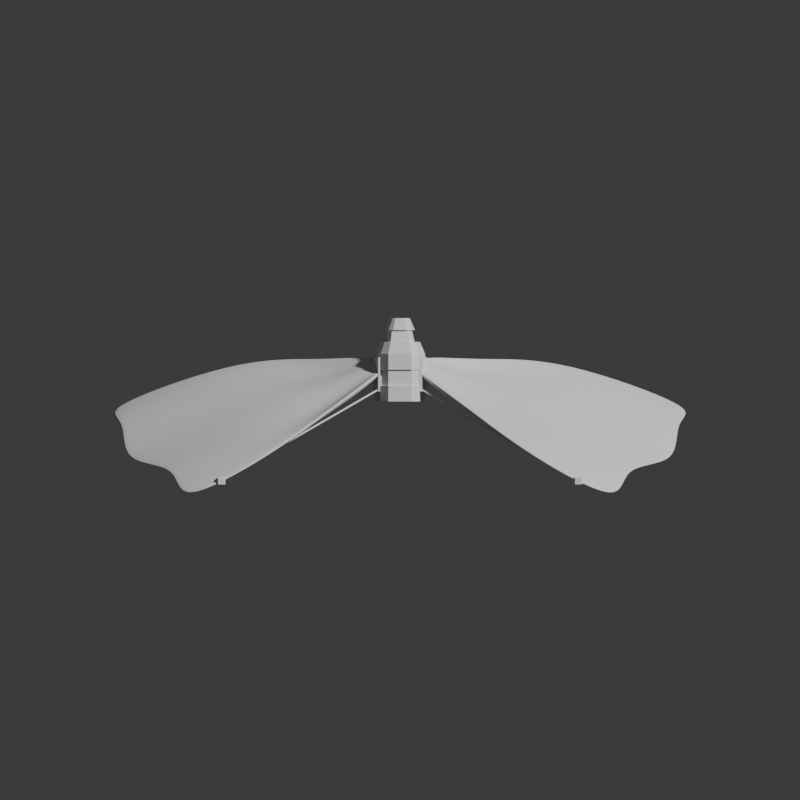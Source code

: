 # Source: solar_sailor_concept.blend  (saved by Blender 4.0.36; exported with 4.5.12 LTS)
import bpy
from mathutils import Matrix  # noqa: F401  (used for matrix-valued properties, if any)

bpy.ops.wm.read_factory_settings(use_empty=True)
scene = bpy.context.scene
scene.name = 'Scene'

# ---- collections
col_collection = bpy.data.collections.new('Collection'); scene.collection.children.link(col_collection)

# ---- world
world_world = bpy.data.worlds.new('World'); scene.world = world_world
world_world.use_nodes = True; world_world.node_tree.nodes.clear()
_N = world_world.node_tree.nodes; _L = world_world.node_tree.links
n0 = _N.new('ShaderNodeOutputWorld'); n0.name = 'World Output'; n0.location = (300, 300)
n1 = _N.new('ShaderNodeBackground'); n1.name = 'Background'; n1.location = (10, 300)
n1.inputs[0].default_value = (0.05088, 0.05088, 0.05088, 1.0)
_L.new(n1.outputs[0], n0.inputs[0])
n0.is_active_output = True
world_world.color = (0.05088, 0.05088, 0.05088)
world_world.use_sun_shadow = False
world_world.sun_shadow_jitter_overblur = 0.0

# ---- cameras
cam_camera_001 = bpy.data.cameras.new('Camera.001')
cam_camera_001.type = 'ORTHO'
cam_camera_001.ortho_scale = 12.0

# ---- meshes
me_cube_001 = bpy.data.meshes.new('Cube.001')
me_cube_001.from_pydata([(0.5721, -1.263, -0.7487), (-0.1616, -1.016, 0.7619), (0.6044, -0.2898, -0.2205), (0.3872, -0.2168, 0.2266), (0.6452, -1.287, -0.7092), (-0.08853, -1.041, 0.8014), (0.6905, -0.3187, -0.174), (0.4733, -0.2457, 0.2732), (0.2053, -1.139, 0.006589), (0.4958, -0.2533, 0.003068), (0.5819, -0.2822, 0.0496), (0.2783, -1.164, 0.04608), (0.6064, -2.39, -1.513), (-0.8699, -1.894, 1.526), (0.6794, -2.415, -1.474), (-0.7968, -1.919, 1.566), (-0.1318, -2.142, 0.006589), (-0.05871, -2.167, 0.04608), (-0.2023, -4.642, -1.847), (-1.704, -3.437, 1.681), (-0.1672, -4.654, -1.828), (-1.669, -3.448, 1.7), (-1.038, -4.292, -0.08285), (-1.003, -4.304, -0.06387), (-0.1979, -0.9045, 0.3342), (0.4415, -0.235, 0.1149), (0.5276, -0.2639, 0.1614), (-0.1118, -0.9334, 0.3808), (-0.6032, -2.084, 0.8984), (-0.5171, -2.113, 0.9449), (-0.9894, -3.339, 0.8989), (-0.9543, -3.35, 0.9178), (0.5501, -0.2715, -0.1087), (0.6362, -0.3004, -0.06219), (0.3205, -1.079, -0.5092), (0.2344, -1.05, -0.5557), (0.3526, -2.405, -0.8457), (0.2665, -2.376, -0.8922), (-0.2793, -4.18, -0.8462), (-0.3144, -4.168, -0.8652)], [], [(24, 1, 3, 25), (25, 3, 7, 26), (26, 7, 5, 27), (24, 8, 16, 28), (2, 6, 4, 0), (7, 3, 1, 5), (35, 0, 12, 37), (33, 10, 11, 34), (32, 9, 10, 33), (35, 8, 9, 32), (15, 13, 19, 21), (29, 15, 21, 31), (0, 4, 14, 12), (27, 5, 15, 29), (5, 1, 13, 15), (34, 11, 17, 36), (31, 21, 19, 30), (38, 23, 22, 39), (36, 17, 23, 38), (37, 12, 18, 39), (12, 14, 20, 18), (28, 16, 22, 30), (13, 28, 30, 19), (23, 31, 30, 22), (11, 27, 29, 17), (17, 29, 31, 23), (1, 24, 28, 13), (10, 26, 27, 11), (9, 25, 26, 10), (8, 24, 25, 9), (16, 37, 39, 22), (14, 36, 38, 20), (20, 38, 39, 18), (4, 34, 36, 14), (0, 35, 32, 2), (2, 32, 33, 6), (6, 33, 34, 4), (8, 35, 37, 16)])
me_cube_001.polygons.foreach_set('use_smooth', [True] * 38)
_uv = me_cube_001.uv_layers.new(name='UVMap')
_uv.uv.foreach_set('vector', [0.5625, 0.0, 0.625, 0.0, 0.625, 0.25, 0.5625, 0.25, 0.5625, 0.25, 0.625, 0.25, 0.625, 0.5, 0.5625, 0.5, 0.5625, 0.5, 0.625, 0.5, 0.625, 0.75, 0.5625, 0.75, 0.5625, 0.0, 0.5, 0.0, 0.5, 0.0, 0.5625, 0.0, 0.125, 0.5, 0.375, 0.5, 0.375, 0.75, 0.125, 0.75, 0.625, 0.5, 0.875, 0.5, 0.875, 0.75, 0.625, 0.75, 0.4375, 0.0, 0.375, 0.0, 0.375, 0.0, 0.4375, 0.0, 0.4375, 0.5, 0.5, 0.5, 0.5, 0.75, 0.4375, 0.75, 0.4375, 0.25, 0.5, 0.25, 0.5, 0.5, 0.4375, 0.5, 0.4375, 0.0, 0.5, 0.0, 0.5, 0.25, 0.4375, 0.25, 0.625, 0.75, 0.875, 0.75, 0.875, 0.75, 0.625, 0.75, 0.5625, 0.75, 0.625, 0.75, 0.625, 0.75, 0.5625, 0.75, 0.125, 0.75, 0.375, 0.75, 0.375, 0.75, 0.125, 0.75, 0.5625, 0.75, 0.625, 0.75, 0.625, 0.75, 0.5625, 0.75, 0.625, 0.75, 0.875, 0.75, 0.875, 0.75, 0.625, 0.75, 0.4375, 0.75, 0.5, 0.75, 0.5, 0.75, 0.4375, 0.75, 0.5625, 0.75, 0.625, 0.75, 0.625, 1.0, 0.5625, 1.0, 0.4375, 0.75, 0.5, 0.75, 0.5, 1.0, 0.4375, 1.0, 0.4375, 0.75, 0.5, 0.75, 0.5, 0.75, 0.4375, 0.75, 0.4375, 0.0, 0.375, 0.0, 0.375, 0.0, 0.4375, 0.0, 0.125, 0.75, 0.375, 0.75, 0.375, 0.75, 0.125, 0.75, 0.5625, 0.0, 0.5, 0.0, 0.5, 0.0, 0.5625, 0.0, 0.625, 0.0, 0.5625, 0.0, 0.5625, 0.0, 0.625, 0.0, 0.5, 0.75, 0.5625, 0.75, 0.5625, 1.0, 0.5, 1.0, 0.5, 0.75, 0.5625, 0.75, 0.5625, 0.75, 0.5, 0.75, 0.5, 0.75, 0.5625, 0.75, 0.5625, 0.75, 0.5, 0.75, 0.625, 0.0, 0.5625, 0.0, 0.5625, 0.0, 0.625, 0.0, 0.5, 0.5, 0.5625, 0.5, 0.5625, 0.75, 0.5, 0.75, 0.5, 0.25, 0.5625, 0.25, 0.5625, 0.5, 0.5, 0.5, 0.5, 0.0, 0.5625, 0.0, 0.5625, 0.25, 0.5, 0.25, 0.5, 0.0, 0.4375, 0.0, 0.4375, 0.0, 0.5, 0.0, 0.375, 0.75, 0.4375, 0.75, 0.4375, 0.75, 0.375, 0.75, 0.375, 0.75, 0.4375, 0.75, 0.4375, 1.0, 0.375, 1.0, 0.375, 0.75, 0.4375, 0.75, 0.4375, 0.75, 0.375, 0.75, 0.375, 0.0, 0.4375, 0.0, 0.4375, 0.25, 0.375, 0.25, 0.375, 0.25, 0.4375, 0.25, 0.4375, 0.5, 0.375, 0.5, 0.375, 0.5, 0.4375, 0.5, 0.4375, 0.75, 0.375, 0.75, 0.5, 0.0, 0.4375, 0.0, 0.4375, 0.0, 0.5, 0.0])
me_cube_001.update()
me_cube_003 = bpy.data.meshes.new('Cube.003')
me_cube_003.from_pydata([(-0.02293, -0.3763, -0.288), (-0.02293, -0.2898, 0.2931), (0.692, -0.3763, -0.288), (0.692, -0.2898, 0.2931), (-0.02293, 0.0, -0.44), (-0.02293, 0.0, 0.4069), (0.692, 0.0, -0.44), (0.692, 0.0, 0.4069), (-0.02293, -0.1614, -0.44), (0.692, -0.1742, 0.4069), (-0.02293, -0.1742, 0.4069), (0.692, -0.1614, -0.44), (1.228, -0.06806, 0.159), (1.228, -0.1132, 0.1145), (1.228, -0.1471, -0.1126), (1.228, -0.06308, -0.1719), (1.228, 0.0, -0.1719), (1.228, 0.0, 0.159), (0.2154, -0.3763, -0.288), (0.4537, -0.3763, -0.288), (0.4537, -0.2898, 0.2931), (0.2154, -0.2898, 0.2931), (0.2154, 0.0, 0.4069), (0.4537, 0.0, 0.4069), (0.4537, 0.0, -0.44), (0.2154, 0.0, -0.44), (0.2154, -0.1742, 0.4069), (0.4537, -0.1742, 0.4069), (0.4537, -0.1614, -0.44), (0.2154, -0.1614, -0.44), (0.2154, -0.3638, -0.2682), (0.4537, -0.3638, -0.2682), (0.4537, -0.2834, 0.2716), (0.2154, -0.2834, 0.2716), (0.2154, 0.0, 0.3773), (0.4537, 0.0, 0.3773), (0.4537, 0.0, -0.4093), (0.2154, 0.0, -0.4093), (0.2154, -0.176, 0.3773), (0.4537, -0.176, 0.3773), (0.4537, -0.1642, -0.4093), (0.2154, -0.1642, -0.4093), (0.8705, -0.1388, 0.3242), (1.049, -0.1034, 0.2416), (1.049, 0.0, 0.2416), (0.8705, 0.0, 0.3242), (0.8705, -0.2309, 0.2336), (1.049, -0.1721, 0.1741), (0.8705, 0.0, -0.3506), (1.049, 0.0, -0.2613), (1.049, -0.09586, -0.2613), (0.8705, -0.1286, -0.3506), (0.8705, -0.2999, -0.2295), (1.049, -0.2235, -0.171), (0.8705, -0.139, 0.2742), (1.049, -0.1215, 0.2041), (1.049, 0.0, 0.2041), (0.8705, 0.0, 0.2742), (0.8705, -0.1847, 0.1973), (1.049, -0.1555, 0.1468), (0.8705, 0.0, -0.2984), (1.049, 0.0, -0.2226), (1.049, -0.1178, -0.2226), (0.8705, -0.134, -0.2984), (0.8705, -0.2189, -0.1957), (1.049, -0.181, -0.1461)], [], [(43, 47, 13, 12), (18, 21, 1, 0), (28, 11, 2, 19), (26, 10, 1, 21), (8, 10, 5, 4), (0, 1, 10, 8), (22, 5, 10, 26), (24, 6, 11, 28), (44, 43, 12, 17), (15, 12, 13, 14), (16, 17, 12, 15), (50, 49, 16, 15), (47, 53, 14, 13), (53, 50, 15, 14), (4, 25, 29, 8), (22, 26, 38, 34), (7, 23, 27, 9), (18, 29, 41, 30), (9, 27, 20, 3), (21, 18, 30, 33), (8, 29, 18, 0), (27, 23, 35, 39), (2, 3, 20, 19), (26, 21, 33, 38), (37, 36, 40, 41), (35, 34, 38, 39), (39, 38, 33, 32), (41, 40, 31, 30), (31, 32, 33, 30), (29, 25, 37, 41), (28, 19, 31, 40), (20, 27, 39, 32), (24, 28, 40, 36), (19, 20, 32, 31), (2, 11, 51, 52), (50, 53, 65, 62), (3, 2, 52, 46), (51, 48, 60, 63), (11, 6, 48, 51), (43, 44, 56, 55), (7, 9, 42, 45), (52, 51, 63, 64), (9, 3, 46, 42), (53, 47, 59, 65), (64, 63, 62, 65), (58, 64, 65, 59), (63, 60, 61, 62), (57, 54, 55, 56), (54, 58, 59, 55), (42, 46, 58, 54), (49, 50, 62, 61), (46, 52, 64, 58), (47, 43, 55, 59), (45, 42, 54, 57)])
_uv = me_cube_003.uv_layers.new(name='UVMap')
_uv.uv.foreach_set('vector', [0.625, 0.6875, 0.625, 0.75, 0.625, 0.75, 0.625, 0.6875, 0.375, 0.9167, 0.625, 0.9167, 0.625, 1.0, 0.375, 1.0, 0.2917, 0.6875, 0.375, 0.6875, 0.375, 0.75, 0.2917, 0.75, 0.7917, 0.6875, 0.875, 0.6875, 0.875, 0.75, 0.7917, 0.75, 0.375, 0.0625, 0.625, 0.0625, 0.625, 0.125, 0.375, 0.125, 0.375, 0.0, 0.625, 0.0, 0.625, 0.0625, 0.375, 0.0625, 0.7917, 0.625, 0.875, 0.625, 0.875, 0.6875, 0.7917, 0.6875, 0.2917, 0.625, 0.375, 0.625, 0.375, 0.6875, 0.2917, 0.6875, 0.625, 0.625, 0.625, 0.6875, 0.625, 0.6875, 0.625, 0.625, 0.375, 0.6875, 0.625, 0.6875, 0.625, 0.75, 0.375, 0.75, 0.375, 0.625, 0.625, 0.625, 0.625, 0.6875, 0.375, 0.6875, 0.375, 0.6875, 0.375, 0.625, 0.375, 0.625, 0.375, 0.6875, 0.625, 0.75, 0.375, 0.75, 0.375, 0.75, 0.625, 0.75, 0.375, 0.75, 0.375, 0.6875, 0.375, 0.6875, 0.375, 0.75, 0.125, 0.625, 0.2083, 0.625, 0.2083, 0.6875, 0.125, 0.6875, 0.7917, 0.625, 0.7917, 0.6875, 0.7917, 0.6875, 0.7917, 0.625, 0.625, 0.625, 0.7083, 0.625, 0.7083, 0.6875, 0.625, 0.6875, 0.2083, 0.75, 0.2083, 0.6875, 0.2083, 0.6875, 0.2083, 0.75, 0.625, 0.6875, 0.7083, 0.6875, 0.7083, 0.75, 0.625, 0.75, 0.625, 0.9167, 0.375, 0.9167, 0.375, 0.9167, 0.625, 0.9167, 0.125, 0.6875, 0.2083, 0.6875, 0.2083, 0.75, 0.125, 0.75, 0.7083, 0.6875, 0.7083, 0.625, 0.7083, 0.625, 0.7083, 0.6875, 0.375, 0.75, 0.625, 0.75, 0.625, 0.8333, 0.375, 0.8333, 0.7917, 0.6875, 0.7917, 0.75, 0.7917, 0.75, 0.7917, 0.6875, 0.2083, 0.625, 0.2917, 0.625, 0.2917, 0.6875, 0.2083, 0.6875, 0.7083, 0.625, 0.7917, 0.625, 0.7917, 0.6875, 0.7083, 0.6875, 0.7083, 0.6875, 0.7917, 0.6875, 0.7917, 0.75, 0.7083, 0.75, 0.2083, 0.6875, 0.2917, 0.6875, 0.2917, 0.75, 0.2083, 0.75, 0.375, 0.8333, 0.625, 0.8333, 0.625, 0.9167, 0.375, 0.9167, 0.2083, 0.6875, 0.2083, 0.625, 0.2083, 0.625, 0.2083, 0.6875, 0.2917, 0.6875, 0.2917, 0.75, 0.2917, 0.75, 0.2917, 0.6875, 0.7083, 0.75, 0.7083, 0.6875, 0.7083, 0.6875, 0.7083, 0.75, 0.2917, 0.625, 0.2917, 0.6875, 0.2917, 0.6875, 0.2917, 0.625, 0.375, 0.8333, 0.625, 0.8333, 0.625, 0.8333, 0.375, 0.8333, 0.375, 0.75, 0.375, 0.6875, 0.375, 0.6875, 0.375, 0.75, 0.375, 0.6875, 0.375, 0.75, 0.375, 0.75, 0.375, 0.6875, 0.625, 0.75, 0.375, 0.75, 0.375, 0.75, 0.625, 0.75, 0.375, 0.6875, 0.375, 0.625, 0.375, 0.625, 0.375, 0.6875, 0.375, 0.6875, 0.375, 0.625, 0.375, 0.625, 0.375, 0.6875, 0.625, 0.6875, 0.625, 0.625, 0.625, 0.625, 0.625, 0.6875, 0.625, 0.625, 0.625, 0.6875, 0.625, 0.6875, 0.625, 0.625, 0.375, 0.75, 0.375, 0.6875, 0.375, 0.6875, 0.375, 0.75, 0.625, 0.6875, 0.625, 0.75, 0.625, 0.75, 0.625, 0.6875, 0.375, 0.75, 0.625, 0.75, 0.625, 0.75, 0.375, 0.75, 0.375, 0.75, 0.375, 0.6875, 0.375, 0.6875, 0.375, 0.75, 0.625, 0.75, 0.375, 0.75, 0.375, 0.75, 0.625, 0.75, 0.375, 0.6875, 0.375, 0.625, 0.375, 0.625, 0.375, 0.6875, 0.625, 0.625, 0.625, 0.6875, 0.625, 0.6875, 0.625, 0.625, 0.625, 0.6875, 0.625, 0.75, 0.625, 0.75, 0.625, 0.6875, 0.625, 0.6875, 0.625, 0.75, 0.625, 0.75, 0.625, 0.6875, 0.375, 0.625, 0.375, 0.6875, 0.375, 0.6875, 0.375, 0.625, 0.625, 0.75, 0.375, 0.75, 0.375, 0.75, 0.625, 0.75, 0.625, 0.75, 0.625, 0.6875, 0.625, 0.6875, 0.625, 0.75, 0.625, 0.625, 0.625, 0.6875, 0.625, 0.6875, 0.625, 0.625])
me_cube_003.update()
me_cube_004 = bpy.data.meshes.new('Cube.004')
me_cube_004.from_pydata([(0.1224, -0.4049, -0.2677), (0.1224, -0.3294, 0.2885), (0.1224, -0.3376, -0.2783), (0.1224, -0.262, 0.2778), (0.6441, -0.4049, -0.2677), (0.6441, -0.3294, 0.2885), (0.6441, -0.3376, -0.2783), (0.6441, -0.262, 0.2778)], [], [(0, 1, 3, 2), (2, 3, 7, 6), (6, 7, 5, 4), (4, 5, 1, 0), (2, 6, 4, 0), (7, 3, 1, 5)])
_uv = me_cube_004.uv_layers.new(name='UVMap')
_uv.uv.foreach_set('vector', [0.375, 0.0, 0.625, 0.0, 0.625, 0.25, 0.375, 0.25, 0.375, 0.25, 0.625, 0.25, 0.625, 0.5, 0.375, 0.5, 0.375, 0.5, 0.625, 0.5, 0.625, 0.75, 0.375, 0.75, 0.375, 0.75, 0.625, 0.75, 0.625, 1.0, 0.375, 1.0, 0.125, 0.5, 0.375, 0.5, 0.375, 0.75, 0.125, 0.75, 0.625, 0.5, 0.875, 0.5, 0.875, 0.75, 0.625, 0.75])
me_cube_004.update()
me_cylinder = bpy.data.meshes.new('Cylinder')
me_cylinder.from_pydata([(-1.222, -2.696, 1.563), (0.1609, -0.3041, 0.252), (-1.22, -2.696, 1.563), (0.1634, -0.3044, 0.252), (-1.217, -2.697, 1.563), (0.1659, -0.3051, 0.252), (-1.215, -2.698, 1.563), (0.1681, -0.3063, 0.252), (-1.213, -2.7, 1.563), (0.1701, -0.3079, 0.252), (-1.212, -2.702, 1.563), (0.1717, -0.3099, 0.252), (-1.21, -2.704, 1.563), (0.1729, -0.3121, 0.252), (-1.21, -2.707, 1.563), (0.1736, -0.3145, 0.252), (-1.209, -2.709, 1.563), (0.1739, -0.3171, 0.252), (-1.21, -2.712, 1.563), (0.1736, -0.3196, 0.252), (-1.21, -2.714, 1.563), (0.1729, -0.322, 0.252), (-1.212, -2.716, 1.563), (0.1717, -0.3243, 0.252), (-1.213, -2.718, 1.563), (0.1701, -0.3262, 0.252), (-1.215, -2.72, 1.563), (0.1681, -0.3278, 0.252), (-1.217, -2.721, 1.563), (0.1659, -0.329, 0.252), (-1.22, -2.722, 1.563), (0.1634, -0.3298, 0.252), (-1.222, -2.722, 1.563), (0.1609, -0.33, 0.252), (-1.225, -2.722, 1.563), (0.1584, -0.3298, 0.252), (-1.227, -2.721, 1.563), (0.156, -0.329, 0.252), (-1.23, -2.72, 1.563), (0.1537, -0.3278, 0.252), (-1.231, -2.718, 1.563), (0.1518, -0.3262, 0.252), (-1.233, -2.716, 1.563), (0.1501, -0.3243, 0.252), (-1.234, -2.714, 1.563), (0.1489, -0.322, 0.252), (-1.235, -2.712, 1.563), (0.1482, -0.3196, 0.252), (-1.235, -2.709, 1.563), (0.148, -0.3171, 0.252), (-1.235, -2.707, 1.563), (0.1482, -0.3145, 0.252), (-1.234, -2.704, 1.563), (0.1489, -0.3121, 0.252), (-1.233, -2.702, 1.563), (0.1501, -0.3099, 0.252), (-1.231, -2.7, 1.563), (0.1518, -0.3079, 0.252), (-1.23, -2.698, 1.563), (0.1537, -0.3063, 0.252), (-1.227, -2.697, 1.563), (0.156, -0.3051, 0.252), (-1.225, -2.696, 1.563), (0.1584, -0.3044, 0.252)], [], [(0, 1, 3, 2), (2, 3, 5, 4), (4, 5, 7, 6), (6, 7, 9, 8), (8, 9, 11, 10), (10, 11, 13, 12), (12, 13, 15, 14), (14, 15, 17, 16), (16, 17, 19, 18), (18, 19, 21, 20), (20, 21, 23, 22), (22, 23, 25, 24), (24, 25, 27, 26), (26, 27, 29, 28), (28, 29, 31, 30), (30, 31, 33, 32), (32, 33, 35, 34), (34, 35, 37, 36), (36, 37, 39, 38), (38, 39, 41, 40), (40, 41, 43, 42), (42, 43, 45, 44), (44, 45, 47, 46), (46, 47, 49, 48), (48, 49, 51, 50), (50, 51, 53, 52), (52, 53, 55, 54), (54, 55, 57, 56), (56, 57, 59, 58), (58, 59, 61, 60), (3, 1, 63, 61, 59, 57, 55, 53, 51, 49, 47, 45, 43, 41, 39, 37, 35, 33, 31, 29, 27, 25, 23, 21, 19, 17, 15, 13, 11, 9, 7, 5), (60, 61, 63, 62), (62, 63, 1, 0), (0, 2, 4, 6, 8, 10, 12, 14, 16, 18, 20, 22, 24, 26, 28, 30, 32, 34, 36, 38, 40, 42, 44, 46, 48, 50, 52, 54, 56, 58, 60, 62)])
_uv = me_cylinder.uv_layers.new(name='UVMap')
_uv.uv.foreach_set('vector', [1.0, 0.5, 1.0, 1.0, 0.9688, 1.0, 0.9688, 0.5, 0.9688, 0.5, 0.9688, 1.0, 0.9375, 1.0, 0.9375, 0.5, 0.9375, 0.5, 0.9375, 1.0, 0.9062, 1.0, 0.9062, 0.5, 0.9062, 0.5, 0.9062, 1.0, 0.875, 1.0, 0.875, 0.5, 0.875, 0.5, 0.875, 1.0, 0.8438, 1.0, 0.8438, 0.5, 0.8438, 0.5, 0.8438, 1.0, 0.8125, 1.0, 0.8125, 0.5, 0.8125, 0.5, 0.8125, 1.0, 0.7812, 1.0, 0.7812, 0.5, 0.7812, 0.5, 0.7812, 1.0, 0.75, 1.0, 0.75, 0.5, 0.75, 0.5, 0.75, 1.0, 0.7188, 1.0, 0.7188, 0.5, 0.7188, 0.5, 0.7188, 1.0, 0.6875, 1.0, 0.6875, 0.5, 0.6875, 0.5, 0.6875, 1.0, 0.6562, 1.0, 0.6562, 0.5, 0.6562, 0.5, 0.6562, 1.0, 0.625, 1.0, 0.625, 0.5, 0.625, 0.5, 0.625, 1.0, 0.5938, 1.0, 0.5938, 0.5, 0.5938, 0.5, 0.5938, 1.0, 0.5625, 1.0, 0.5625, 0.5, 0.5625, 0.5, 0.5625, 1.0, 0.5312, 1.0, 0.5312, 0.5, 0.5312, 0.5, 0.5312, 1.0, 0.5, 1.0, 0.5, 0.5, 0.5, 0.5, 0.5, 1.0, 0.4688, 1.0, 0.4688, 0.5, 0.4688, 0.5, 0.4688, 1.0, 0.4375, 1.0, 0.4375, 0.5, 0.4375, 0.5, 0.4375, 1.0, 0.4062, 1.0, 0.4062, 0.5, 0.4062, 0.5, 0.4062, 1.0, 0.375, 1.0, 0.375, 0.5, 0.375, 0.5, 0.375, 1.0, 0.3438, 1.0, 0.3438, 0.5, 0.3438, 0.5, 0.3438, 1.0, 0.3125, 1.0, 0.3125, 0.5, 0.3125, 0.5, 0.3125, 1.0, 0.2812, 1.0, 0.2812, 0.5, 0.2812, 0.5, 0.2812, 1.0, 0.25, 1.0, 0.25, 0.5, 0.25, 0.5, 0.25, 1.0, 0.2188, 1.0, 0.2188, 0.5, 0.2188, 0.5, 0.2188, 1.0, 0.1875, 1.0, 0.1875, 0.5, 0.1875, 0.5, 0.1875, 1.0, 0.1562, 1.0, 0.1562, 0.5, 0.1562, 0.5, 0.1562, 1.0, 0.125, 1.0, 0.125, 0.5, 0.125, 0.5, 0.125, 1.0, 0.09375, 1.0, 0.09375, 0.5, 0.09375, 0.5, 0.09375, 1.0, 0.0625, 1.0, 0.0625, 0.5, 0.2968, 0.4854, 0.25, 0.49, 0.2032, 0.4854, 0.1582, 0.4717, 0.1167, 0.4496, 0.08029, 0.4197, 0.05045, 0.3833, 0.02827, 0.3418, 0.01461, 0.2968, 0.01, 0.25, 0.01461, 0.2032, 0.02827, 0.1582, 0.05045, 0.1167, 0.08029, 0.08029, 0.1167, 0.05045, 0.1582, 0.02827, 0.2032, 0.01461, 0.25, 0.01, 0.2968, 0.01461, 0.3418, 0.02827, 0.3833, 0.05045, 0.4197, 0.08029, 0.4496, 0.1167, 0.4717, 0.1582, 0.4854, 0.2032, 0.49, 0.25, 0.4854, 0.2968, 0.4717, 0.3418, 0.4496, 0.3833, 0.4197, 0.4197, 0.3833, 0.4496, 0.3418, 0.4717, 0.0625, 0.5, 0.0625, 1.0, 0.03125, 1.0, 0.03125, 0.5, 0.03125, 0.5, 0.03125, 1.0, 0.0, 1.0, 0.0, 0.5, 0.75, 0.49, 0.7968, 0.4854, 0.8418, 0.4717, 0.8833, 0.4496, 0.9197, 0.4197, 0.9496, 0.3833, 0.9717, 0.3418, 0.9854, 0.2968, 0.99, 0.25, 0.9854, 0.2032, 0.9717, 0.1582, 0.9496, 0.1167, 0.9197, 0.08029, 0.8833, 0.05045, 0.8418, 0.02827, 0.7968, 0.01461, 0.75, 0.01, 0.7032, 0.01461, 0.6582, 0.02827, 0.6167, 0.05045, 0.5803, 0.08029, 0.5504, 0.1167, 0.5283, 0.1582, 0.5146, 0.2032, 0.51, 0.25, 0.5146, 0.2968, 0.5283, 0.3418, 0.5504, 0.3833, 0.5803, 0.4197, 0.6167, 0.4496, 0.6582, 0.4717, 0.7032, 0.4854])
me_cylinder.update()
me_cube_005 = bpy.data.meshes.new('Cube.005')
me_cube_005.from_pydata([(-1.271, -2.734, 1.479), (-1.271, -2.734, 1.593), (-1.271, -2.62, 1.479), (-1.271, -2.62, 1.593), (-1.157, -2.734, 1.479), (-1.157, -2.734, 1.593), (-1.157, -2.62, 1.479), (-1.157, -2.62, 1.593)], [], [(0, 1, 3, 2), (2, 3, 7, 6), (6, 7, 5, 4), (4, 5, 1, 0), (2, 6, 4, 0), (7, 3, 1, 5)])
_uv = me_cube_005.uv_layers.new(name='UVMap')
_uv.uv.foreach_set('vector', [0.375, 0.0, 0.625, 0.0, 0.625, 0.25, 0.375, 0.25, 0.375, 0.25, 0.625, 0.25, 0.625, 0.5, 0.375, 0.5, 0.375, 0.5, 0.625, 0.5, 0.625, 0.75, 0.375, 0.75, 0.375, 0.75, 0.625, 0.75, 0.625, 1.0, 0.375, 1.0, 0.125, 0.5, 0.375, 0.5, 0.375, 0.75, 0.125, 0.75, 0.625, 0.5, 0.875, 0.5, 0.875, 0.75, 0.625, 0.75])
me_cube_005.update()

# ---- objects
ob_cube = bpy.data.objects.new('Cube', me_cube_001)
ob_camera = bpy.data.objects.new('Camera', cam_camera_001)
ob_cube_001 = bpy.data.objects.new('Cube.001', me_cube_003)
ob_cube_002 = bpy.data.objects.new('Cube.002', me_cube_004)
ob_cylinder = bpy.data.objects.new('Cylinder', me_cylinder)
ob_cube_003 = bpy.data.objects.new('Cube.003', me_cube_005)

# ---- transforms, parenting, visibility, modifiers, constraints
ob_cube.location = (0.0, 0.0, 0.0)
_m = ob_cube.modifiers.new('Subdivision', 'SUBSURF')
_m.levels = 3
_m.render_levels = 3
_m = ob_cube.modifiers.new('Mirror', 'MIRROR')
_m.use_axis = (False, True, False)
ob_camera.location = (0.0, 0.0, 8.0)
ob_camera.rotation_euler = (0.0, 0.0, -1.571)
ob_cube_001.location = (0.0, 0.0, 0.0)
_m = ob_cube_001.modifiers.new('Mirror', 'MIRROR')
_m.use_axis = (False, True, False)
_m.use_clip = True
_m = ob_cube_001.modifiers.new('Bevel', 'BEVEL')
_m.width = 0.01
_m.width_pct = 0.01
_m.segments = 2
ob_cube_002.location = (0.0, 0.0, 0.0)
_m = ob_cube_002.modifiers.new('Bevel', 'BEVEL')
_m.width = 0.01
_m.width_pct = 0.01
_m.segments = 2
_m = ob_cube_002.modifiers.new('Mirror', 'MIRROR')
_m.use_axis = (False, True, False)
ob_cylinder.location = (0.0, 0.0, 0.0)
_m = ob_cylinder.modifiers.new('Mirror', 'MIRROR')
_m.use_axis = (False, True, False)
ob_cube_003.location = (0.0, 0.0, 0.0)
_m = ob_cube_003.modifiers.new('Bevel', 'BEVEL')
_m.width = 0.01
_m.width_pct = 0.01
_m.segments = 2
_m = ob_cube_003.modifiers.new('Mirror', 'MIRROR')
_m.use_axis = (False, True, False)

# ---- collection membership
col_collection.objects.link(ob_cube)
col_collection.objects.link(ob_camera)
col_collection.objects.link(ob_cube_001)
col_collection.objects.link(ob_cube_002)
col_collection.objects.link(ob_cylinder)
col_collection.objects.link(ob_cube_003)

# ---- scene / render settings (as saved in the file)
scene.camera = ob_camera
scene.frame_start = 1; scene.frame_end = 250; scene.frame_set(1)
scene.render.engine = 'BLENDER_EEVEE_NEXT'
scene.render.resolution_x = 500
scene.render.resolution_y = 500
scene.cycles.sampling_pattern = 'TABULATED_SOBOL'
bpy.context.view_layer.update()

# ---- added for rendering (the .blend has no usable light): sun
light_auto_sun = bpy.data.lights.new('AutoSun', 'SUN')
light_auto_sun.energy = 3.0
light_auto_sun.angle = 0.0523599
ob_auto_sun = bpy.data.objects.new('AutoSun', light_auto_sun)
scene.collection.objects.link(ob_auto_sun)
ob_auto_sun.rotation_euler = (0.872665, 0.174533, 0.523599)
bpy.context.view_layer.update()
